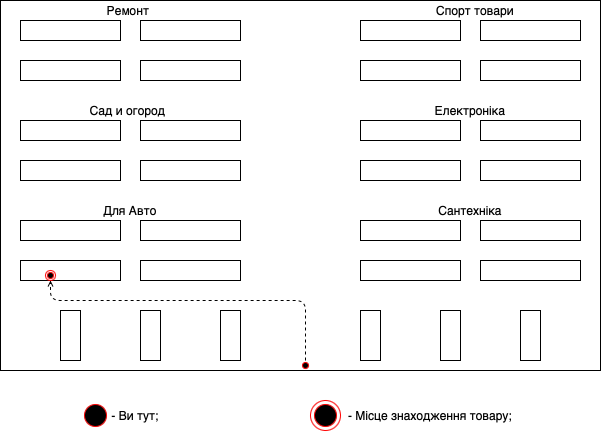

The diagram above was exported from draw.io. Its source (the exported page's mxGraphModel, read from the mxfile embedded in the PNG):
<mxGraphModel dx="788" dy="538" grid="1" gridSize="10" guides="1" tooltips="1" connect="1" arrows="1" fold="1" page="1" pageScale="1" pageWidth="827" pageHeight="1169" math="0" shadow="0">
  <root>
    <mxCell id="0" />
    <mxCell id="1" parent="0" />
    <mxCell id="N5xqSzeXtgch6R9Lca7W-2" value="" style="rounded=0;whiteSpace=wrap;html=1;fillColor=none;" parent="1" vertex="1">
      <mxGeometry x="100" y="60" width="100" height="20" as="geometry" />
    </mxCell>
    <mxCell id="N5xqSzeXtgch6R9Lca7W-3" value="" style="rounded=0;whiteSpace=wrap;html=1;fillColor=none;" parent="1" vertex="1">
      <mxGeometry x="220" y="60" width="100" height="20" as="geometry" />
    </mxCell>
    <mxCell id="N5xqSzeXtgch6R9Lca7W-4" value="" style="rounded=0;whiteSpace=wrap;html=1;fillColor=none;" parent="1" vertex="1">
      <mxGeometry x="100" y="100" width="100" height="20" as="geometry" />
    </mxCell>
    <mxCell id="N5xqSzeXtgch6R9Lca7W-5" value="" style="rounded=0;whiteSpace=wrap;html=1;fillColor=none;" parent="1" vertex="1">
      <mxGeometry x="220" y="100" width="100" height="20" as="geometry" />
    </mxCell>
    <mxCell id="N5xqSzeXtgch6R9Lca7W-6" value="" style="rounded=0;whiteSpace=wrap;html=1;fillColor=none;" parent="1" vertex="1">
      <mxGeometry x="440" y="60" width="100" height="20" as="geometry" />
    </mxCell>
    <mxCell id="N5xqSzeXtgch6R9Lca7W-7" value="" style="rounded=0;whiteSpace=wrap;html=1;fillColor=none;" parent="1" vertex="1">
      <mxGeometry x="560" y="60" width="100" height="20" as="geometry" />
    </mxCell>
    <mxCell id="N5xqSzeXtgch6R9Lca7W-8" value="" style="rounded=0;whiteSpace=wrap;html=1;fillColor=none;" parent="1" vertex="1">
      <mxGeometry x="440" y="100" width="100" height="20" as="geometry" />
    </mxCell>
    <mxCell id="N5xqSzeXtgch6R9Lca7W-9" value="" style="rounded=0;whiteSpace=wrap;html=1;fillColor=none;" parent="1" vertex="1">
      <mxGeometry x="560" y="100" width="100" height="20" as="geometry" />
    </mxCell>
    <mxCell id="N5xqSzeXtgch6R9Lca7W-10" value="" style="rounded=0;whiteSpace=wrap;html=1;fillColor=none;" parent="1" vertex="1">
      <mxGeometry x="100" y="160" width="100" height="20" as="geometry" />
    </mxCell>
    <mxCell id="N5xqSzeXtgch6R9Lca7W-11" value="" style="rounded=0;whiteSpace=wrap;html=1;fillColor=none;" parent="1" vertex="1">
      <mxGeometry x="220" y="160" width="100" height="20" as="geometry" />
    </mxCell>
    <mxCell id="N5xqSzeXtgch6R9Lca7W-12" value="" style="rounded=0;whiteSpace=wrap;html=1;fillColor=none;" parent="1" vertex="1">
      <mxGeometry x="100" y="200" width="100" height="20" as="geometry" />
    </mxCell>
    <mxCell id="N5xqSzeXtgch6R9Lca7W-13" value="" style="rounded=0;whiteSpace=wrap;html=1;fillColor=none;" parent="1" vertex="1">
      <mxGeometry x="220" y="200" width="100" height="20" as="geometry" />
    </mxCell>
    <mxCell id="N5xqSzeXtgch6R9Lca7W-14" value="" style="rounded=0;whiteSpace=wrap;html=1;fillColor=none;" parent="1" vertex="1">
      <mxGeometry x="440" y="160" width="100" height="20" as="geometry" />
    </mxCell>
    <mxCell id="N5xqSzeXtgch6R9Lca7W-15" value="" style="rounded=0;whiteSpace=wrap;html=1;fillColor=none;" parent="1" vertex="1">
      <mxGeometry x="440" y="200" width="100" height="20" as="geometry" />
    </mxCell>
    <mxCell id="N5xqSzeXtgch6R9Lca7W-16" value="" style="rounded=0;whiteSpace=wrap;html=1;fillColor=none;" parent="1" vertex="1">
      <mxGeometry x="560" y="200" width="100" height="20" as="geometry" />
    </mxCell>
    <mxCell id="N5xqSzeXtgch6R9Lca7W-25" value="" style="rounded=0;whiteSpace=wrap;html=1;fillColor=none;" parent="1" vertex="1">
      <mxGeometry x="560" y="160" width="100" height="20" as="geometry" />
    </mxCell>
    <mxCell id="N5xqSzeXtgch6R9Lca7W-26" value="" style="rounded=0;whiteSpace=wrap;html=1;fillColor=none;" parent="1" vertex="1">
      <mxGeometry x="100" y="260" width="100" height="20" as="geometry" />
    </mxCell>
    <mxCell id="N5xqSzeXtgch6R9Lca7W-27" value="" style="rounded=0;whiteSpace=wrap;html=1;fillColor=none;" parent="1" vertex="1">
      <mxGeometry x="220" y="260" width="100" height="20" as="geometry" />
    </mxCell>
    <mxCell id="N5xqSzeXtgch6R9Lca7W-28" value="" style="rounded=0;whiteSpace=wrap;html=1;fillColor=none;" parent="1" vertex="1">
      <mxGeometry x="100" y="300" width="100" height="20" as="geometry" />
    </mxCell>
    <mxCell id="N5xqSzeXtgch6R9Lca7W-29" value="" style="rounded=0;whiteSpace=wrap;html=1;fillColor=none;" parent="1" vertex="1">
      <mxGeometry x="220" y="300" width="100" height="20" as="geometry" />
    </mxCell>
    <mxCell id="N5xqSzeXtgch6R9Lca7W-30" value="" style="rounded=0;whiteSpace=wrap;html=1;fillColor=none;" parent="1" vertex="1">
      <mxGeometry x="440" y="260" width="100" height="20" as="geometry" />
    </mxCell>
    <mxCell id="N5xqSzeXtgch6R9Lca7W-31" value="" style="rounded=0;whiteSpace=wrap;html=1;fillColor=none;" parent="1" vertex="1">
      <mxGeometry x="440" y="300" width="100" height="20" as="geometry" />
    </mxCell>
    <mxCell id="N5xqSzeXtgch6R9Lca7W-32" value="" style="rounded=0;whiteSpace=wrap;html=1;fillColor=none;" parent="1" vertex="1">
      <mxGeometry x="560" y="300" width="100" height="20" as="geometry" />
    </mxCell>
    <mxCell id="N5xqSzeXtgch6R9Lca7W-33" value="" style="rounded=0;whiteSpace=wrap;html=1;fillColor=none;" parent="1" vertex="1">
      <mxGeometry x="560" y="260" width="100" height="20" as="geometry" />
    </mxCell>
    <mxCell id="N5xqSzeXtgch6R9Lca7W-34" value="" style="rounded=0;whiteSpace=wrap;html=1;fillColor=none;" parent="1" vertex="1">
      <mxGeometry x="140" y="350" width="20" height="50" as="geometry" />
    </mxCell>
    <mxCell id="N5xqSzeXtgch6R9Lca7W-35" value="" style="rounded=0;whiteSpace=wrap;html=1;fillColor=none;" parent="1" vertex="1">
      <mxGeometry x="300" y="350" width="20" height="50" as="geometry" />
    </mxCell>
    <mxCell id="N5xqSzeXtgch6R9Lca7W-36" value="" style="rounded=0;whiteSpace=wrap;html=1;fillColor=none;" parent="1" vertex="1">
      <mxGeometry x="220" y="350" width="20" height="50" as="geometry" />
    </mxCell>
    <mxCell id="N5xqSzeXtgch6R9Lca7W-38" value="" style="rounded=0;whiteSpace=wrap;html=1;fillColor=none;" parent="1" vertex="1">
      <mxGeometry x="440" y="350" width="20" height="50" as="geometry" />
    </mxCell>
    <mxCell id="N5xqSzeXtgch6R9Lca7W-39" value="" style="rounded=0;whiteSpace=wrap;html=1;fillColor=none;" parent="1" vertex="1">
      <mxGeometry x="600" y="350" width="20" height="50" as="geometry" />
    </mxCell>
    <mxCell id="N5xqSzeXtgch6R9Lca7W-40" value="" style="rounded=0;whiteSpace=wrap;html=1;fillColor=none;" parent="1" vertex="1">
      <mxGeometry x="520" y="350" width="20" height="50" as="geometry" />
    </mxCell>
    <mxCell id="z3uoBaA77Q-hyUNb0JST-7" value="" style="ellipse;html=1;shape=startState;fillColor=#000000;strokeColor=#ff0000;" vertex="1" parent="1">
      <mxGeometry x="380" y="400" width="10" height="10" as="geometry" />
    </mxCell>
    <mxCell id="z3uoBaA77Q-hyUNb0JST-9" value="" style="html=1;verticalAlign=bottom;endArrow=open;dashed=1;endSize=4;exitX=0.5;exitY=0;exitDx=0;exitDy=0;entryX=0.5;entryY=1;entryDx=0;entryDy=0;" edge="1" parent="1" source="z3uoBaA77Q-hyUNb0JST-7" target="z3uoBaA77Q-hyUNb0JST-12">
      <mxGeometry relative="1" as="geometry">
        <mxPoint x="90" y="400" as="sourcePoint" />
        <mxPoint x="161" y="298" as="targetPoint" />
        <Array as="points">
          <mxPoint x="385" y="340" />
          <mxPoint x="290" y="340" />
          <mxPoint x="130" y="340" />
        </Array>
      </mxGeometry>
    </mxCell>
    <mxCell id="z3uoBaA77Q-hyUNb0JST-12" value="" style="ellipse;html=1;shape=endState;fillColor=#000000;strokeColor=#ff0000;" vertex="1" parent="1">
      <mxGeometry x="125" y="310" width="10" height="10" as="geometry" />
    </mxCell>
    <mxCell id="z3uoBaA77Q-hyUNb0JST-16" value="" style="rounded=0;whiteSpace=wrap;html=1;fillColor=none;" vertex="1" parent="1">
      <mxGeometry x="80" y="40" width="600" height="370" as="geometry" />
    </mxCell>
    <mxCell id="z3uoBaA77Q-hyUNb0JST-21" value="" style="ellipse;html=1;shape=startState;fillColor=#000000;strokeColor=#ff0000;" vertex="1" parent="1">
      <mxGeometry x="160" y="440" width="30" height="30" as="geometry" />
    </mxCell>
    <mxCell id="z3uoBaA77Q-hyUNb0JST-23" value="- Ви тут;" style="text;html=1;strokeColor=none;fillColor=none;align=center;verticalAlign=middle;whiteSpace=wrap;rounded=0;" vertex="1" parent="1">
      <mxGeometry x="170" y="445" width="90" height="20" as="geometry" />
    </mxCell>
    <mxCell id="z3uoBaA77Q-hyUNb0JST-24" value="" style="ellipse;html=1;shape=endState;fillColor=#000000;strokeColor=#ff0000;" vertex="1" parent="1">
      <mxGeometry x="390" y="440" width="30" height="30" as="geometry" />
    </mxCell>
    <mxCell id="z3uoBaA77Q-hyUNb0JST-25" value="- Місце знаходження товару;" style="text;html=1;strokeColor=none;fillColor=none;align=center;verticalAlign=middle;whiteSpace=wrap;rounded=0;" vertex="1" parent="1">
      <mxGeometry x="420" y="445" width="180" height="20" as="geometry" />
    </mxCell>
    <mxCell id="z3uoBaA77Q-hyUNb0JST-27" value="Для Авто" style="text;html=1;strokeColor=none;fillColor=none;align=center;verticalAlign=middle;whiteSpace=wrap;rounded=0;" vertex="1" parent="1">
      <mxGeometry x="160" y="240" width="100" height="20" as="geometry" />
    </mxCell>
    <mxCell id="z3uoBaA77Q-hyUNb0JST-29" value="Сад и огород" style="text;html=1;strokeColor=none;fillColor=none;align=center;verticalAlign=middle;whiteSpace=wrap;rounded=0;" vertex="1" parent="1">
      <mxGeometry x="145" y="140" width="125" height="20" as="geometry" />
    </mxCell>
    <mxCell id="z3uoBaA77Q-hyUNb0JST-31" value="Ремонт" style="text;html=1;strokeColor=none;fillColor=none;align=center;verticalAlign=middle;whiteSpace=wrap;rounded=0;" vertex="1" parent="1">
      <mxGeometry x="187.5" y="40" width="40" height="20" as="geometry" />
    </mxCell>
    <mxCell id="z3uoBaA77Q-hyUNb0JST-35" value="Сантехніка" style="text;html=1;strokeColor=none;fillColor=none;align=center;verticalAlign=middle;whiteSpace=wrap;rounded=0;" vertex="1" parent="1">
      <mxGeometry x="500" y="240" width="100" height="20" as="geometry" />
    </mxCell>
    <mxCell id="z3uoBaA77Q-hyUNb0JST-36" value="Електроніка" style="text;html=1;strokeColor=none;fillColor=none;align=center;verticalAlign=middle;whiteSpace=wrap;rounded=0;" vertex="1" parent="1">
      <mxGeometry x="500" y="140" width="100" height="20" as="geometry" />
    </mxCell>
    <mxCell id="z3uoBaA77Q-hyUNb0JST-37" value="Спорт товари" style="text;html=1;strokeColor=none;fillColor=none;align=center;verticalAlign=middle;whiteSpace=wrap;rounded=0;" vertex="1" parent="1">
      <mxGeometry x="510" y="40" width="90" height="20" as="geometry" />
    </mxCell>
  </root>
</mxGraphModel>